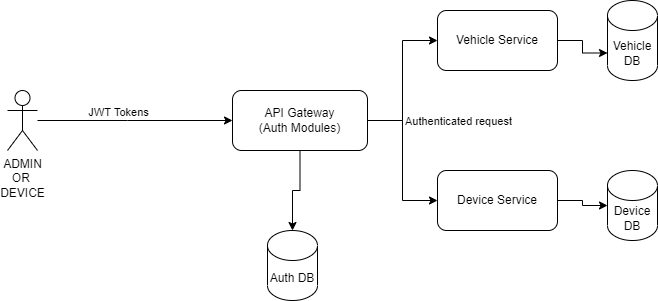

The diagram above was exported from draw.io. Its source (the exported page's mxGraphModel, read from the mxfile embedded in the PNG):
<mxGraphModel dx="782" dy="436" grid="1" gridSize="10" guides="1" tooltips="1" connect="1" arrows="1" fold="1" page="1" pageScale="1" pageWidth="850" pageHeight="1100" math="0" shadow="0">
  <root>
    <mxCell id="0" />
    <mxCell id="1" parent="0" />
    <mxCell id="35SWsd5MovhmFago0vHl-3" value="ADMIN&lt;br&gt;OR&amp;nbsp;&lt;br&gt;DEVICE" style="shape=umlActor;verticalLabelPosition=bottom;verticalAlign=top;html=1;outlineConnect=0;" vertex="1" parent="1">
      <mxGeometry x="90" y="190" width="30" height="60" as="geometry" />
    </mxCell>
    <mxCell id="35SWsd5MovhmFago0vHl-25" style="edgeStyle=orthogonalEdgeStyle;rounded=0;orthogonalLoop=1;jettySize=auto;html=1;entryX=0;entryY=0;entryDx=0;entryDy=52.5;entryPerimeter=0;" edge="1" parent="1" source="35SWsd5MovhmFago0vHl-9" target="35SWsd5MovhmFago0vHl-12">
      <mxGeometry relative="1" as="geometry" />
    </mxCell>
    <mxCell id="35SWsd5MovhmFago0vHl-9" value="Vehicle Service" style="rounded=1;whiteSpace=wrap;html=1;" vertex="1" parent="1">
      <mxGeometry x="520" y="110" width="120" height="60" as="geometry" />
    </mxCell>
    <mxCell id="35SWsd5MovhmFago0vHl-20" value="" style="edgeStyle=orthogonalEdgeStyle;rounded=0;orthogonalLoop=1;jettySize=auto;html=1;" edge="1" parent="1" source="35SWsd5MovhmFago0vHl-10" target="35SWsd5MovhmFago0vHl-16">
      <mxGeometry relative="1" as="geometry" />
    </mxCell>
    <mxCell id="35SWsd5MovhmFago0vHl-21" style="edgeStyle=orthogonalEdgeStyle;rounded=0;orthogonalLoop=1;jettySize=auto;html=1;entryX=0;entryY=0.5;entryDx=0;entryDy=0;" edge="1" parent="1" source="35SWsd5MovhmFago0vHl-10" target="35SWsd5MovhmFago0vHl-9">
      <mxGeometry relative="1" as="geometry" />
    </mxCell>
    <mxCell id="35SWsd5MovhmFago0vHl-26" value="Authenticated request" style="edgeLabel;html=1;align=center;verticalAlign=middle;resizable=0;points=[];" vertex="1" connectable="0" parent="35SWsd5MovhmFago0vHl-21">
      <mxGeometry x="-0.2311" y="5" relative="1" as="geometry">
        <mxPoint x="60" y="23" as="offset" />
      </mxGeometry>
    </mxCell>
    <mxCell id="35SWsd5MovhmFago0vHl-22" style="edgeStyle=orthogonalEdgeStyle;rounded=0;orthogonalLoop=1;jettySize=auto;html=1;entryX=0;entryY=0.5;entryDx=0;entryDy=0;" edge="1" parent="1" source="35SWsd5MovhmFago0vHl-10" target="35SWsd5MovhmFago0vHl-15">
      <mxGeometry relative="1" as="geometry" />
    </mxCell>
    <mxCell id="35SWsd5MovhmFago0vHl-10" value="API Gateway&lt;br&gt;(Auth Modules)" style="rounded=1;whiteSpace=wrap;html=1;" vertex="1" parent="1">
      <mxGeometry x="315" y="190" width="135" height="60" as="geometry" />
    </mxCell>
    <mxCell id="35SWsd5MovhmFago0vHl-12" value="Vehicle DB" style="shape=cylinder3;whiteSpace=wrap;html=1;boundedLbl=1;backgroundOutline=1;size=15;" vertex="1" parent="1">
      <mxGeometry x="690" y="100" width="50" height="80" as="geometry" />
    </mxCell>
    <mxCell id="35SWsd5MovhmFago0vHl-13" value="Device DB" style="shape=cylinder3;whiteSpace=wrap;html=1;boundedLbl=1;backgroundOutline=1;size=15;" vertex="1" parent="1">
      <mxGeometry x="690" y="270" width="50" height="70" as="geometry" />
    </mxCell>
    <mxCell id="35SWsd5MovhmFago0vHl-24" value="" style="edgeStyle=orthogonalEdgeStyle;rounded=0;orthogonalLoop=1;jettySize=auto;html=1;" edge="1" parent="1" source="35SWsd5MovhmFago0vHl-15" target="35SWsd5MovhmFago0vHl-13">
      <mxGeometry relative="1" as="geometry" />
    </mxCell>
    <mxCell id="35SWsd5MovhmFago0vHl-15" value="Device Service" style="rounded=1;whiteSpace=wrap;html=1;" vertex="1" parent="1">
      <mxGeometry x="520" y="270" width="120" height="60" as="geometry" />
    </mxCell>
    <mxCell id="35SWsd5MovhmFago0vHl-16" value="Auth DB" style="shape=cylinder3;whiteSpace=wrap;html=1;boundedLbl=1;backgroundOutline=1;size=15;" vertex="1" parent="1">
      <mxGeometry x="350" y="330" width="50" height="70" as="geometry" />
    </mxCell>
    <mxCell id="35SWsd5MovhmFago0vHl-17" value="" style="endArrow=classic;html=1;rounded=0;entryX=0;entryY=0.5;entryDx=0;entryDy=0;" edge="1" parent="1" source="35SWsd5MovhmFago0vHl-3" target="35SWsd5MovhmFago0vHl-10">
      <mxGeometry width="50" height="50" relative="1" as="geometry">
        <mxPoint x="380" y="250" as="sourcePoint" />
        <mxPoint x="350" y="210" as="targetPoint" />
        <Array as="points">
          <mxPoint x="210" y="220" />
        </Array>
      </mxGeometry>
    </mxCell>
    <mxCell id="35SWsd5MovhmFago0vHl-23" value="JWT Tokens" style="edgeLabel;html=1;align=center;verticalAlign=middle;resizable=0;points=[];" vertex="1" connectable="0" parent="35SWsd5MovhmFago0vHl-17">
      <mxGeometry x="-0.1829" y="9" relative="1" as="geometry">
        <mxPoint as="offset" />
      </mxGeometry>
    </mxCell>
  </root>
</mxGraphModel>